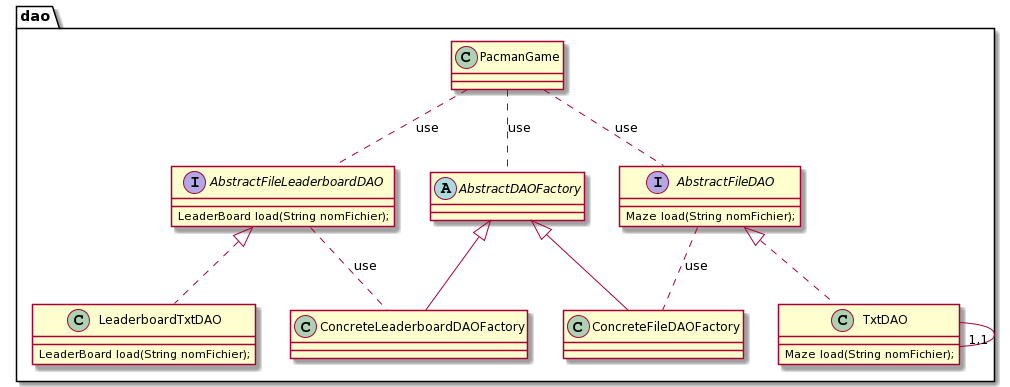

The diagram above was rendered by PlantUML. Its source (embedded in the PNG):
@startuml
package dao{
    
    interface AbstractFileDAO{
        Maze load(String nomFichier);
    }
    class TxtDAO{
        Maze load(String nomFichier);
    }
    
    
    
    interface AbstractFileLeaderboardDAO{
        LeaderBoard load(String nomFichier);
    }
    
    class LeaderboardTxtDAO{
        LeaderBoard load(String nomFichier);
    }
    
    LeaderboardTxtDAO .up.|> AbstractFileLeaderboardDAO
    
    ConcreteLeaderboardDAOFactory -up-|> AbstractDAOFactory
    ConcreteLeaderboardDAOFactory .left. AbstractFileLeaderboardDAO : use
    
    PacmanGame .. AbstractFileLeaderboardDAO : use
    
    
    abstract AbstractDAOFactory{}

    class ConcreteFileDAOFactory{}
    class ConcreteLeaderboardDAOFactory{}

    TxtDAO .up.|>  AbstractFileDAO
    TxtDAO --"1,1" TxtDAO
    
    ConcreteFileDAOFactory -up-|> AbstractDAOFactory
    ConcreteFileDAOFactory .left. AbstractFileDAO : use
    
    PacmanGame .. AbstractDAOFactory : use
    PacmanGame .. AbstractFileDAO : use
}
@enduml